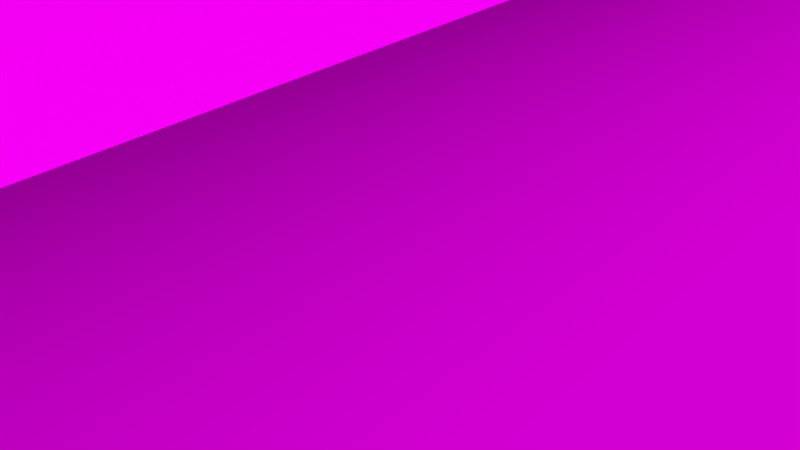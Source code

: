# Source: grimoire.blend  (saved by Blender 2.79.0; exported with 4.5.12 LTS)
import bpy
from mathutils import Matrix  # noqa: F401  (used for matrix-valued properties, if any)

bpy.ops.wm.read_factory_settings(use_empty=True)
scene = bpy.context.scene
scene.name = 'Scene'

# ---- collections
col_collection_1 = bpy.data.collections.new('Collection 1'); scene.collection.children.link(col_collection_1)

# ---- images (referenced by path relative to the original .blend; pixels are not part of the script)
import os
ASSET_DIR = os.environ.get("B2B_ASSET_DIR", "")  # directory of the original .blend (textures are referenced by path, not embedded)
HERE = os.path.dirname(os.path.abspath(__file__))  # packed textures are extracted next to this script under _unpacked/

def load_image(name, relpath, width, height, colorspace="sRGB"):
    """Load a texture the original file referenced (path relative to the .blend, or extracted next to this script)."""
    p = next((c for c in (os.path.join(HERE, relpath), os.path.join(ASSET_DIR, relpath)) if relpath and os.path.exists(c)), "")
    if p:
        img = bpy.data.images.load(p, check_existing=True)
        img.name = name
    else:  # same state as the original file: an image datablock whose file is absent (Cycles renders it pink)
        img = bpy.data.images.new(name, width, height)
        img.source = "FILE"
        img.filepath = "//" + (relpath or name)
    img.colorspace_settings.name = colorspace
    return img
img_pages_texture_right_jpg = load_image('pages_texture_right.jpg', 'pages_texture_right.jpg', 1024, 1024, 'sRGB')
img_cover_texture_jpg = load_image('cover_texture.jpg', 'cover_texture.jpg', 1024, 1024, 'sRGB')
img_pages_texture_left_jpg = load_image('pages_texture_left.jpg', 'pages_texture_left.jpg', 1024, 1024, 'sRGB')

# ---- materials (node trees are filled in below, after node groups)
mat_page_right = bpy.data.materials.new('page_right')
mat_page_right.alpha_threshold = 0.0
mat_page_right.roughness = 0.5
mat_cover = bpy.data.materials.new('Cover')
mat_cover.alpha_threshold = 0.0
mat_cover.roughness = 0.5
mat_page_left = bpy.data.materials.new('page_left')
mat_page_left.alpha_threshold = 0.0
mat_page_left.roughness = 0.5

# ---- material node trees
mat_page_right.use_nodes = True; mat_page_right.node_tree.nodes.clear()
_N = mat_page_right.node_tree.nodes; _L = mat_page_right.node_tree.links
n0 = _N.new('ShaderNodeOutputMaterial'); n0.name = 'Material Output'; n0.location = (300, 300)
n1 = _N.new('ShaderNodeBsdfDiffuse'); n1.name = 'Diffuse BSDF'; n1.location = (10, 300)
n2 = _N.new('ShaderNodeTexImage'); n2.name = 'Image Texture'; n2.location = (-205, 358)
n2.width = 140
n2.image = img_pages_texture_right_jpg
_L.new(n1.outputs[0], n0.inputs[0])
_L.new(n2.outputs[0], n1.inputs[0])
n0.is_active_output = True
mat_cover.use_nodes = True; mat_cover.node_tree.nodes.clear()
_N = mat_cover.node_tree.nodes; _L = mat_cover.node_tree.links
n0 = _N.new('ShaderNodeOutputMaterial'); n0.name = 'Material Output'; n0.location = (300, 300)
n1 = _N.new('ShaderNodeBsdfDiffuse'); n1.name = 'Diffuse BSDF'; n1.location = (10, 300)
n2 = _N.new('ShaderNodeTexImage'); n2.name = 'Image Texture'; n2.location = (-226, 338)
n2.width = 140
n2.image = img_cover_texture_jpg
_L.new(n1.outputs[0], n0.inputs[0])
_L.new(n2.outputs[0], n1.inputs[0])
n0.is_active_output = True
mat_page_left.use_nodes = True; mat_page_left.node_tree.nodes.clear()
_N = mat_page_left.node_tree.nodes; _L = mat_page_left.node_tree.links
n0 = _N.new('ShaderNodeOutputMaterial'); n0.name = 'Material Output'; n0.location = (300, 300)
n1 = _N.new('ShaderNodeBsdfDiffuse'); n1.name = 'Diffuse BSDF'; n1.location = (10, 300)
n2 = _N.new('ShaderNodeTexImage'); n2.name = 'Image Texture'; n2.location = (-205, 358)
n2.width = 140
n2.image = img_pages_texture_left_jpg
_L.new(n1.outputs[0], n0.inputs[0])
_L.new(n2.outputs[0], n1.inputs[0])
n0.is_active_output = True

# ---- world
world_world = bpy.data.worlds.new('World'); scene.world = world_world
world_world.color = (0.05088, 0.05088, 0.05088)
world_world.use_sun_shadow = False
world_world.sun_shadow_jitter_overblur = 0.0
world_world.cycles.sampling_method = 'MANUAL'

# ---- meshes
me_cube_004 = bpy.data.meshes.new('Cube.004')
me_cube_004.from_pydata([(-0.115, -0.115, -0.115), (1.555, -0.115, -0.07701), (-0.115, 0.115, -0.115), (1.555, 0.115, -0.07701), (0.115, -0.115, -0.115), (1.552, -0.115, -0.1147), (0.115, 0.115, -0.115), (1.552, 0.115, -0.1147), (-0.115, 0.07667, -0.115), (-0.115, 0.03833, -0.115), (-0.115, 2.235e-08, -0.115), (-0.115, -0.03833, -0.115), (-0.115, -0.07667, -0.115), (0.1537, -0.115, -0.07701), (0.5123, -0.115, -0.07701), (0.8598, -0.115, -0.07701), (1.092, -0.115, -0.07701), (1.323, -0.115, -0.07701), (1.555, -0.07667, -0.07701), (1.555, -0.03833, -0.07701), (1.555, 2.235e-08, -0.07701), (1.555, 0.03833, -0.07701), (1.555, 0.07667, -0.07701), (1.323, 0.115, -0.07701), (1.092, 0.115, -0.07701), (0.8598, 0.115, -0.07701), (0.5123, 0.115, -0.07701), (0.1537, 0.115, -0.07701), (0.1537, -0.07667, -0.07701), (0.1537, -0.03833, -0.07701), (0.1537, 2.235e-08, -0.07701), (0.1537, 0.03833, -0.07701), (0.1537, 0.07667, -0.07701), (0.5123, -0.07667, -0.07701), (0.5123, -0.03833, -0.07701), (0.5123, 2.235e-08, -0.07701), (0.5123, 0.03833, -0.07701), (0.5123, 0.07667, -0.07701), (0.8598, -0.07667, -0.07701), (0.8598, -0.03833, -0.07701), (0.8598, 2.235e-08, -0.07701), (0.8598, 0.03833, -0.07701), (0.8598, 0.07667, -0.07701), (1.092, -0.07667, -0.07701), (1.092, -0.03833, -0.07701), (1.092, 2.235e-08, -0.07701), (1.092, 0.03833, -0.07701), (1.092, 0.07667, -0.07701), (1.323, -0.07667, -0.07701), (1.323, -0.03833, -0.07701), (1.323, 2.235e-08, -0.07701), (1.323, 0.03833, -0.07701), (1.323, 0.07667, -0.07701), (1.32, 0.115, -0.1141), (1.088, 0.115, -0.1136), (0.8566, 0.115, -0.1131), (0.5091, 0.115, -0.1125), (0.1505, 0.115, -0.112), (0.115, -0.07667, -0.115), (0.115, -0.03833, -0.115), (0.115, 2.235e-08, -0.115), (0.115, 0.03833, -0.115), (0.115, 0.07667, -0.115), (1.552, 0.07667, -0.1147), (1.552, 0.03833, -0.1147), (1.552, 2.235e-08, -0.1147), (1.552, -0.03833, -0.1147), (1.552, -0.07667, -0.1147), (1.32, -0.115, -0.1141), (1.088, -0.115, -0.1136), (0.8566, -0.115, -0.1131), (0.5091, -0.115, -0.1125), (0.1505, -0.115, -0.112), (1.32, -0.07667, -0.1141), (1.32, -0.03833, -0.1141), (1.32, 2.235e-08, -0.1141), (1.32, 0.03833, -0.1141), (1.32, 0.07667, -0.1141), (1.088, -0.07667, -0.1136), (1.088, -0.03833, -0.1136), (1.088, 2.235e-08, -0.1136), (1.088, 0.03833, -0.1136), (1.088, 0.07667, -0.1136), (0.8566, -0.07667, -0.1131), (0.8566, -0.03833, -0.1131), (0.8566, 2.235e-08, -0.1131), (0.8566, 0.03833, -0.1131), (0.8566, 0.07667, -0.1131), (0.5091, -0.07667, -0.1125), (0.5091, -0.03833, -0.1125), (0.5091, 2.235e-08, -0.1125), (0.5091, 0.03833, -0.1125), (0.5091, 0.07667, -0.1125), (0.1505, -0.07667, -0.112), (0.1505, -0.03833, -0.112), (0.1505, 2.235e-08, -0.112), (0.1505, 0.03833, -0.112), (0.1505, 0.07667, -0.112), (0.05366, 0.115, -0.07701), (0.1373, 0.115, -0.1131), (0.1373, -0.115, -0.1131), (0.05366, -0.115, -0.07701), (0.05366, -0.07667, -0.07701), (0.05366, -0.03833, -0.07701), (0.05366, 2.235e-08, -0.07701), (0.05366, 0.03833, -0.07701), (0.05366, 0.07667, -0.07701), (0.1373, -0.07667, -0.1131), (0.1373, -0.03833, -0.1131), (0.1373, 2.235e-08, -0.1131), (0.1373, 0.03833, -0.1131), (0.1373, 0.07667, -0.1131)], [], [(52, 22, 3, 23), (7, 53, 23, 3), (101, 100, 72, 13), (2, 6, 62, 61, 60, 59, 58, 4, 0, 12, 11, 10, 9, 8), (1, 5, 67, 18), (111, 62, 6, 99), (106, 32, 27, 98), (32, 37, 26, 27), (37, 42, 25, 26), (42, 47, 24, 25), (47, 52, 23, 24), (101, 13, 28, 102), (102, 28, 29, 103), (103, 29, 30, 104), (104, 30, 31, 105), (105, 31, 32, 106), (13, 14, 33, 28), (28, 33, 34, 29), (29, 34, 35, 30), (30, 35, 36, 31), (31, 36, 37, 32), (14, 15, 38, 33), (33, 38, 39, 34), (34, 39, 40, 35), (35, 40, 41, 36), (36, 41, 42, 37), (15, 16, 43, 38), (38, 43, 44, 39), (39, 44, 45, 40), (40, 45, 46, 41), (41, 46, 47, 42), (16, 17, 48, 43), (43, 48, 49, 44), (44, 49, 50, 45), (45, 50, 51, 46), (46, 51, 52, 47), (17, 1, 18, 48), (48, 18, 19, 49), (49, 19, 20, 50), (50, 20, 21, 51), (51, 21, 22, 52), (63, 77, 53, 7), (77, 82, 54, 53), (82, 87, 55, 54), (87, 92, 56, 55), (92, 97, 57, 56), (5, 68, 73, 67), (67, 73, 74, 66), (66, 74, 75, 65), (65, 75, 76, 64), (64, 76, 77, 63), (68, 69, 78, 73), (73, 78, 79, 74), (74, 79, 80, 75), (75, 80, 81, 76), (76, 81, 82, 77), (69, 70, 83, 78), (78, 83, 84, 79), (79, 84, 85, 80), (80, 85, 86, 81), (81, 86, 87, 82), (70, 71, 88, 83), (83, 88, 89, 84), (84, 89, 90, 85), (85, 90, 91, 86), (86, 91, 92, 87), (71, 72, 93, 88), (88, 93, 94, 89), (89, 94, 95, 90), (90, 95, 96, 91), (91, 96, 97, 92), (100, 4, 58, 107), (107, 58, 59, 108), (108, 59, 60, 109), (109, 60, 61, 110), (110, 61, 62, 111), (18, 67, 66, 19), (19, 66, 65, 20), (20, 65, 64, 21), (21, 64, 63, 22), (22, 63, 7, 3), (13, 72, 71, 14), (14, 71, 70, 15), (15, 70, 69, 16), (16, 69, 68, 17), (17, 68, 5, 1), (24, 23, 53, 54), (25, 24, 54, 55), (26, 25, 55, 56), (27, 26, 56, 57), (98, 27, 57, 99), (2, 98, 99, 6), (96, 110, 111, 97), (95, 109, 110, 96), (94, 108, 109, 95), (93, 107, 108, 94), (72, 100, 107, 93), (9, 105, 106, 8), (10, 104, 105, 9), (11, 103, 104, 10), (12, 102, 103, 11), (0, 101, 102, 12), (8, 106, 98, 2), (97, 111, 99, 57), (0, 4, 100, 101)])
me_cube_004.polygons.foreach_set('use_smooth', [True] * 105)
_uv = me_cube_004.uv_layers.new(name='UVMap')
_uv.uv.foreach_set('vector', [0.3606, 0.8078, 0.3847, 0.8078, 0.3847, 0.9668, 0.3606, 0.9668, 0.8653, 0.9288, 0.811, 0.9279, 0.8118, 0.8629, 0.866, 0.8629, 0.517, 0.9387, 0.5364, 0.8593, 0.5395, 0.8618, 0.5402, 0.9386, 0.9389, 0.7544, 0.9807, 0.7544, 0.9807, 0.7775, 0.9807, 0.8006, 0.9807, 0.8237, 0.9807, 0.8468, 0.9807, 0.8699, 0.9807, 0.893, 0.9389, 0.893, 0.9389, 0.8699, 0.9389, 0.8468, 0.9389, 0.8237, 0.9389, 0.8006, 0.9389, 0.7775, 0.4887, 0.9348, 0.4887, 0.8484, 0.5527, 0.8484, 0.5527, 0.9348, 0.9847, 0.7775, 0.9807, 0.7775, 0.9807, 0.7544, 0.9847, 0.7544, 0.2285, 0.8078, 0.2389, 0.8078, 0.2389, 0.9668, 0.2285, 0.9668, 0.2389, 0.8078, 0.2762, 0.8078, 0.2762, 0.9668, 0.2389, 0.9668, 0.2762, 0.8078, 0.3124, 0.8078, 0.3124, 0.9668, 0.2762, 0.9668, 0.3124, 0.8078, 0.3365, 0.8078, 0.3365, 0.9668, 0.3124, 0.9668, 0.3365, 0.8078, 0.3606, 0.8078, 0.3606, 0.9668, 0.3365, 0.9668, 0.2285, 0.01279, 0.2389, 0.01279, 0.2389, 0.1718, 0.2285, 0.1718, 0.2285, 0.1718, 0.2389, 0.1718, 0.2389, 0.3308, 0.2285, 0.3308, 0.2285, 0.3308, 0.2389, 0.3308, 0.2389, 0.4898, 0.2285, 0.4898, 0.2285, 0.4898, 0.2389, 0.4898, 0.2389, 0.6488, 0.2285, 0.6488, 0.2285, 0.6488, 0.2389, 0.6488, 0.2389, 0.8078, 0.2285, 0.8078, 0.2389, 0.01279, 0.2762, 0.01279, 0.2762, 0.1718, 0.2389, 0.1718, 0.2389, 0.1718, 0.2762, 0.1718, 0.2762, 0.3308, 0.2389, 0.3308, 0.2389, 0.3308, 0.2762, 0.3308, 0.2762, 0.4898, 0.2389, 0.4898, 0.2389, 0.4898, 0.2762, 0.4898, 0.2762, 0.6488, 0.2389, 0.6488, 0.2389, 0.6488, 0.2762, 0.6488, 0.2762, 0.8078, 0.2389, 0.8078, 0.2762, 0.01279, 0.3124, 0.0128, 0.3124, 0.1718, 0.2762, 0.1718, 0.2762, 0.1718, 0.3124, 0.1718, 0.3124, 0.3308, 0.2762, 0.3308, 0.2762, 0.3308, 0.3124, 0.3308, 0.3124, 0.4898, 0.2762, 0.4898, 0.2762, 0.4898, 0.3124, 0.4898, 0.3124, 0.6488, 0.2762, 0.6488, 0.2762, 0.6488, 0.3124, 0.6488, 0.3124, 0.8078, 0.2762, 0.8078, 0.3124, 0.0128, 0.3365, 0.0128, 0.3365, 0.1718, 0.3124, 0.1718, 0.3124, 0.1718, 0.3365, 0.1718, 0.3365, 0.3308, 0.3124, 0.3308, 0.3124, 0.3308, 0.3365, 0.3308, 0.3365, 0.4898, 0.3124, 0.4898, 0.3124, 0.4898, 0.3365, 0.4898, 0.3365, 0.6488, 0.3124, 0.6488, 0.3124, 0.6488, 0.3365, 0.6488, 0.3365, 0.8078, 0.3124, 0.8078, 0.3365, 0.0128, 0.3606, 0.0128, 0.3606, 0.1718, 0.3365, 0.1718, 0.3365, 0.1718, 0.3606, 0.1718, 0.3606, 0.3308, 0.3365, 0.3308, 0.3365, 0.3308, 0.3606, 0.3308, 0.3606, 0.4898, 0.3365, 0.4898, 0.3365, 0.4898, 0.3606, 0.4898, 0.3606, 0.6488, 0.3365, 0.6488, 0.3365, 0.6488, 0.3606, 0.6488, 0.3606, 0.8078, 0.3365, 0.8078, 0.3606, 0.0128, 0.3847, 0.0128, 0.3847, 0.1718, 0.3606, 0.1718, 0.3606, 0.1718, 0.3847, 0.1718, 0.3847, 0.3308, 0.3606, 0.3308, 0.3606, 0.3308, 0.3847, 0.3308, 0.3847, 0.4898, 0.3606, 0.4898, 0.3606, 0.4898, 0.3847, 0.4898, 0.3847, 0.6488, 0.3606, 0.6488, 0.3606, 0.6488, 0.3847, 0.6488, 0.3847, 0.8078, 0.3606, 0.8078, 0.3854, 0.1881, 0.3569, 0.1881, 0.3569, 0.03638, 0.3854, 0.03637, 0.3569, 0.1881, 0.3285, 0.1881, 0.3285, 0.03637, 0.3569, 0.03638, 0.3285, 0.1881, 0.3, 0.1881, 0.3, 0.03637, 0.3285, 0.03637, 0.3, 0.1881, 0.2573, 0.1881, 0.2573, 0.03637, 0.3, 0.03637, 0.2573, 0.1881, 0.2133, 0.1881, 0.2133, 0.03637, 0.2573, 0.03637, 0.3854, 0.9466, 0.3569, 0.9466, 0.3569, 0.7949, 0.3854, 0.7949, 0.3854, 0.7949, 0.3569, 0.7949, 0.3569, 0.6432, 0.3854, 0.6432, 0.3854, 0.6432, 0.3569, 0.6432, 0.3569, 0.4915, 0.3854, 0.4915, 0.3854, 0.4915, 0.3569, 0.4915, 0.3569, 0.3398, 0.3854, 0.3398, 0.3854, 0.3398, 0.3569, 0.3398, 0.3569, 0.1881, 0.3854, 0.1881, 0.3569, 0.9466, 0.3285, 0.9466, 0.3285, 0.7949, 0.3569, 0.7949, 0.3569, 0.7949, 0.3285, 0.7949, 0.3285, 0.6432, 0.3569, 0.6432, 0.3569, 0.6432, 0.3285, 0.6432, 0.3285, 0.4915, 0.3569, 0.4915, 0.3569, 0.4915, 0.3285, 0.4915, 0.3285, 0.3398, 0.3569, 0.3398, 0.3569, 0.3398, 0.3285, 0.3398, 0.3285, 0.1881, 0.3569, 0.1881, 0.3285, 0.9466, 0.3, 0.9466, 0.3, 0.7949, 0.3285, 0.7949, 0.3285, 0.7949, 0.3, 0.7949, 0.3, 0.6432, 0.3285, 0.6432, 0.3285, 0.6432, 0.3, 0.6432, 0.3, 0.4915, 0.3285, 0.4915, 0.3285, 0.4915, 0.3, 0.4915, 0.3, 0.3398, 0.3285, 0.3398, 0.3285, 0.3398, 0.3, 0.3398, 0.3, 0.1881, 0.3285, 0.1881, 0.3, 0.9466, 0.2573, 0.9466, 0.2573, 0.7949, 0.3, 0.7949, 0.3, 0.7949, 0.2573, 0.7949, 0.2573, 0.6432, 0.3, 0.6432, 0.3, 0.6432, 0.2573, 0.6432, 0.2573, 0.4915, 0.3, 0.4915, 0.3, 0.4915, 0.2573, 0.4915, 0.2573, 0.3398, 0.3, 0.3398, 0.3, 0.3398, 0.2573, 0.3398, 0.2573, 0.1881, 0.3, 0.1881, 0.2573, 0.9466, 0.2133, 0.9466, 0.2133, 0.7949, 0.2573, 0.7949, 0.2573, 0.7949, 0.2133, 0.7949, 0.2133, 0.6432, 0.2573, 0.6432, 0.2573, 0.6432, 0.2133, 0.6432, 0.2133, 0.4915, 0.2573, 0.4915, 0.2573, 0.4915, 0.2133, 0.4915, 0.2133, 0.3398, 0.2573, 0.3398, 0.2573, 0.3398, 0.2133, 0.3398, 0.2133, 0.1881, 0.2573, 0.1881, 0.9847, 0.893, 0.9807, 0.893, 0.9807, 0.8699, 0.9847, 0.8699, 0.9847, 0.8699, 0.9807, 0.8699, 0.9807, 0.8468, 0.9847, 0.8468, 0.9847, 0.8468, 0.9807, 0.8468, 0.9807, 0.8237, 0.9847, 0.8237, 0.9847, 0.8237, 0.9807, 0.8237, 0.9807, 0.8006, 0.9847, 0.8006, 0.9847, 0.8006, 0.9807, 0.8006, 0.9807, 0.7775, 0.9847, 0.7775, 0.5527, 0.9348, 0.5527, 0.8484, 0.6168, 0.8484, 0.6168, 0.9348, 0.6168, 0.9348, 0.6168, 0.8484, 0.6809, 0.8484, 0.6809, 0.9348, 0.6809, 0.9348, 0.6809, 0.8484, 0.7449, 0.8484, 0.7449, 0.9348, 0.7449, 0.9348, 0.7449, 0.8484, 0.809, 0.8484, 0.809, 0.9348, 0.809, 0.9348, 0.809, 0.8484, 0.873, 0.8484, 0.873, 0.9348, 0.5402, 0.9386, 0.5395, 0.8618, 0.6228, 0.8604, 0.6235, 0.9384, 0.6235, 0.9384, 0.6228, 0.8604, 0.7035, 0.8591, 0.7042, 0.9383, 0.7042, 0.9383, 0.7035, 0.8591, 0.7573, 0.8578, 0.758, 0.9381, 0.758, 0.9381, 0.7573, 0.8578, 0.8111, 0.8565, 0.8118, 0.938, 0.8118, 0.938, 0.8111, 0.8565, 0.8649, 0.8552, 0.8656, 0.9379, 0.7575, 0.8629, 0.8118, 0.8629, 0.811, 0.9279, 0.7567, 0.9269, 0.7032, 0.8629, 0.7575, 0.8629, 0.7567, 0.9269, 0.7024, 0.926, 0.6217, 0.8629, 0.7032, 0.8629, 0.7024, 0.926, 0.621, 0.9251, 0.5377, 0.8629, 0.6217, 0.8629, 0.621, 0.9251, 0.537, 0.9242, 0.5143, 0.8629, 0.5377, 0.8629, 0.537, 0.9242, 0.5339, 0.9261, 0.4747, 0.9294, 0.5143, 0.8629, 0.5339, 0.9261, 0.5286, 0.9294, 0.9871, 0.8006, 0.9847, 0.8006, 0.9847, 0.7775, 0.9871, 0.7775, 0.9871, 0.8237, 0.9847, 0.8237, 0.9847, 0.8006, 0.9871, 0.8006, 0.9871, 0.8468, 0.9847, 0.8468, 0.9847, 0.8237, 0.9871, 0.8237, 0.9871, 0.8699, 0.9847, 0.8699, 0.9847, 0.8468, 0.9871, 0.8468, 0.9871, 0.893, 0.9847, 0.893, 0.9847, 0.8699, 0.9871, 0.8699, 0.2105, 0.6488, 0.2285, 0.6488, 0.2285, 0.8078, 0.2105, 0.8078, 0.2105, 0.4898, 0.2285, 0.4898, 0.2285, 0.6488, 0.2105, 0.6488, 0.2105, 0.3308, 0.2285, 0.3308, 0.2285, 0.4898, 0.2105, 0.4898, 0.2105, 0.1718, 0.2285, 0.1718, 0.2285, 0.3308, 0.2105, 0.3308, 0.2105, 0.01279, 0.2285, 0.01279, 0.2285, 0.1718, 0.2105, 0.1718, 0.2105, 0.8078, 0.2285, 0.8078, 0.2285, 0.9668, 0.2105, 0.9668, 0.9871, 0.7775, 0.9847, 0.7775, 0.9847, 0.7544, 0.9871, 0.7544, 0.4779, 0.8553, 0.5313, 0.8552, 0.5364, 0.8593, 0.517, 0.9387])
me_cube_004.materials.append(mat_page_right)
me_cube_004.use_remesh_preserve_volume = False
me_cube_004.use_remesh_preserve_attributes = False
me_cube_004.use_mirror_vertex_groups = False
me_cube_004.update()
me_cube = bpy.data.meshes.new('Cube')
me_cube.from_pydata([(1.7, -1.105, 0.0), (1.7, -1.105, 0.04), (1.7, 1.105, 0.0), (1.7, 1.105, 0.04), (0.2348, 1.105, 0.0), (0.225, 1.105, 0.04), (0.2348, -1.105, 0.0), (0.225, -1.105, 0.04), (0.26, 1.105, 0.06), (0.26, -1.105, 0.02), (0.26, 1.105, 0.02), (0.26, -1.105, 0.06), (1.693, 1.105, 0.0401), (1.693, -1.105, 9.736e-05), (1.693, 1.105, 9.736e-05), (1.693, -1.105, 0.0401), (0.284, 1.105, 0.01967), (0.284, -1.105, 0.05967), (0.284, 1.105, 0.05967), (0.284, -1.105, 0.01967), (1.7, -1.086, 0.0), (1.7, -1.086, 0.04), (0.225, -1.086, 0.03998), (0.2348, -1.086, 0.0), (0.26, -1.086, 0.06002), (0.26, -1.086, 0.02), (1.693, -1.086, 0.0401), (1.693, -1.086, 9.736e-05), (0.284, -1.086, 0.01967), (0.284, -1.086, 0.05967), (1.7, 1.086, 0.0), (1.7, 1.086, 0.04), (0.225, 1.086, 0.04), (0.2348, 1.086, 0.0), (0.26, 1.086, 0.06), (0.26, 1.086, 0.02), (1.693, 1.086, 0.0401), (1.693, 1.086, 9.736e-05), (0.284, 1.086, 0.01967), (0.284, 1.086, 0.05967), (0.0, -1.105, 0.0), (0.0, -1.105, 0.04), (0.0, 1.105, 0.0), (0.0, 1.105, 0.04), (-1.7, -1.105, 0.0), (-1.7, -1.105, 0.04), (-1.7, 1.105, 0.0), (-1.7, 1.105, 0.04), (-0.2348, 1.105, 0.0), (-0.225, 1.105, 0.04), (-0.2348, -1.105, 0.0), (-0.225, -1.105, 0.04), (-0.26, 1.105, 0.06), (-0.26, -1.105, 0.02), (-0.26, 1.105, 0.02), (-0.26, -1.105, 0.06), (-1.693, 1.105, 0.0401), (-1.693, -1.105, 9.736e-05), (-1.693, 1.105, 9.736e-05), (-1.693, -1.105, 0.0401), (-0.284, 1.105, 0.01967), (-0.284, -1.105, 0.05967), (-0.284, 1.105, 0.05967), (-0.284, -1.105, 0.01967), (0.0, -1.086, 0.0), (0.0, -1.086, 0.04), (-1.7, -1.086, 0.0), (-1.7, -1.086, 0.04), (-0.225, -1.086, 0.04), (-0.2348, -1.086, 0.0), (-0.26, -1.086, 0.06), (-0.26, -1.086, 0.02), (-1.693, -1.086, 0.0401), (-1.693, -1.086, 9.736e-05), (-0.284, -1.086, 0.01967), (-0.284, -1.086, 0.05967), (0.0, 1.086, 0.04), (-1.7, 1.086, 0.0), (0.0, 1.086, 0.0), (-1.7, 1.086, 0.04), (-0.225, 1.086, 0.04), (-0.2348, 1.086, 0.0), (-0.26, 1.086, 0.06), (-0.26, 1.086, 0.02), (-1.693, 1.086, 0.0401), (-1.693, 1.086, 9.736e-05), (-0.284, 1.086, 0.01967), (-0.284, 1.086, 0.05967)], [], [(14, 12, 3, 2), (20, 21, 1, 0), (6, 7, 41, 40), (27, 20, 0, 13), (22, 65, 41, 7), (64, 23, 6, 40), (42, 43, 5, 4), (19, 17, 11, 9), (29, 24, 11, 17), (6, 23, 25, 9), (34, 8, 5, 32), (10, 35, 33, 4), (4, 5, 8, 10), (21, 26, 15, 1), (0, 1, 15, 13), (28, 27, 13, 19), (16, 18, 12, 14), (10, 8, 18, 16), (25, 28, 19, 9), (26, 29, 17, 15), (13, 15, 17, 19), (36, 39, 29, 26), (35, 38, 28, 25), (38, 37, 27, 28), (31, 36, 26, 21), (6, 9, 11, 7), (7, 11, 24, 22), (39, 34, 24, 29), (78, 33, 23, 64), (32, 76, 65, 22), (37, 30, 20, 27), (30, 31, 21, 20), (2, 3, 31, 30), (14, 2, 30, 37), (5, 43, 76, 32), (42, 4, 33, 78), (18, 8, 34, 39), (34, 32, 22, 24), (23, 33, 35, 25), (3, 12, 36, 31), (16, 14, 37, 38), (10, 16, 38, 35), (12, 18, 39, 36), (58, 46, 47, 56), (66, 44, 45, 67), (50, 40, 41, 51), (73, 57, 44, 66), (68, 51, 41, 65), (64, 40, 50, 69), (42, 48, 49, 43), (63, 53, 55, 61), (75, 61, 55, 70), (50, 53, 71, 69), (83, 54, 48, 81), (52, 82, 80, 49), (48, 54, 52, 49), (67, 45, 59, 72), (44, 57, 59, 45), (74, 63, 57, 73), (60, 58, 56, 62), (54, 60, 62, 52), (71, 53, 63, 74), (72, 59, 61, 75), (57, 63, 61, 59), (84, 72, 75, 87), (83, 71, 74, 86), (86, 74, 73, 85), (79, 67, 72, 84), (50, 51, 55, 53), (51, 68, 70, 55), (87, 75, 70, 82), (78, 64, 69, 81), (80, 68, 65, 76), (85, 73, 66, 77), (77, 66, 67, 79), (46, 77, 79, 47), (58, 85, 77, 46), (49, 80, 76, 43), (42, 78, 81, 48), (62, 87, 82, 52), (83, 81, 69, 71), (68, 80, 82, 70), (47, 79, 84, 56), (60, 86, 85, 58), (54, 83, 86, 60), (56, 84, 87, 62)])
me_cube.polygons.foreach_set('use_smooth', [True] * 86)
_uv = me_cube.uv_layers.new(name='UVMap')
_uv.uv.foreach_set('vector', [0.585, 0.7363, 0.5764, 0.7477, 0.5747, 0.7456, 0.5829, 0.7354, 0.5743, 0.1075, 0.6757, 0.5001, 0.5676, 0.08891, 0.575, 0.1, 0.5633, 0.8233, 0.5609, 0.8379, 0.5037, 0.8383, 0.5036, 0.8238, 0.5772, 0.1076, 0.5743, 0.1075, 0.575, 0.1, 0.5772, 0.09924, 0.7242, 0.8808, 0.7242, 0.9268, 0.7225, 0.9268, 0.7226, 0.8811, 0.5036, 0.8168, 0.5633, 0.8163, 0.5633, 0.8233, 0.5036, 0.8238, 0.5007, 0.02064, 0.5006, 0.006105, 0.5578, 0.005673, 0.5604, 0.02019, 0.971, 0.02126, 0.9685, 0.005591, 0.9758, 0.002663, 0.9805, 0.01992, 0.93, 0.8264, 0.9369, 0.8271, 0.9367, 0.8362, 0.9298, 0.8364, 0.9924, 0.02187, 0.9919, 0.02993, 0.9808, 0.02944, 0.9805, 0.01992, 0.9403, 0.02337, 0.9399, 0.01403, 0.9496, 0.01453, 0.9494, 0.02297, 0.978, 0.8284, 0.9784, 0.8192, 0.9896, 0.8191, 0.9898, 0.8275, 0.9898, 0.8275, 0.9859, 0.8438, 0.973, 0.8453, 0.978, 0.8284, 0.6, 0.7714, 0.6031, 0.7715, 0.6028, 0.7841, 0.6002, 0.7843, 0.575, 0.1, 0.5676, 0.08891, 0.5694, 0.08697, 0.5772, 0.09924, 0.9715, 0.03003, 0.5772, 0.1076, 0.5772, 0.09924, 0.971, 0.02126, 0.9687, 0.8272, 0.966, 0.8423, 0.5764, 0.7477, 0.585, 0.7363, 0.978, 0.8284, 0.973, 0.8453, 0.966, 0.8423, 0.9687, 0.8272, 0.9808, 0.02944, 0.9715, 0.03003, 0.971, 0.02126, 0.9805, 0.01992, 0.6031, 0.7715, 0.93, 0.8264, 0.9298, 0.8364, 0.6028, 0.7841, 0.5772, 0.09924, 0.5694, 0.08697, 0.9685, 0.005591, 0.971, 0.02126, 0.5954, 0.1525, 0.9333, 0.0245, 0.93, 0.8264, 0.6031, 0.7715, 0.9784, 0.8192, 0.9693, 0.8185, 0.9715, 0.03003, 0.9808, 0.02944, 0.9693, 0.8185, 0.5851, 0.727, 0.5772, 0.1076, 0.9715, 0.03003, 0.5921, 0.153, 0.5954, 0.1525, 0.6031, 0.7715, 0.6, 0.7714, 0.9924, 0.02187, 0.9805, 0.01992, 0.9758, 0.002663, 0.9891, 0.004736, 0.9461, 0.8357, 0.9367, 0.8362, 0.9369, 0.8271, 0.946, 0.8274, 0.9333, 0.0245, 0.9403, 0.02337, 0.9369, 0.8271, 0.93, 0.8264, 0.5007, 0.02762, 0.5604, 0.02717, 0.5633, 0.8163, 0.5036, 0.8168, 0.9192, 0.8808, 0.9192, 0.9268, 0.7242, 0.9268, 0.7242, 0.8808, 0.5851, 0.727, 0.5814, 0.7274, 0.5743, 0.1075, 0.5772, 0.1076, 0.5814, 0.7274, 0.5705, 0.7371, 0.6757, 0.5001, 0.5743, 0.1075, 0.5829, 0.7354, 0.5747, 0.7456, 0.5705, 0.7371, 0.5814, 0.7274, 0.585, 0.7363, 0.5829, 0.7354, 0.5814, 0.7274, 0.5851, 0.727, 0.921, 0.8808, 0.921, 0.9268, 0.9192, 0.9268, 0.9192, 0.8808, 0.5007, 0.02064, 0.5604, 0.02019, 0.5604, 0.02717, 0.5007, 0.02762, 0.9327, 0.01423, 0.9399, 0.01403, 0.9403, 0.02337, 0.9333, 0.0245, 0.9403, 0.02337, 0.9494, 0.02297, 0.946, 0.8274, 0.9369, 0.8271, 0.9919, 0.02993, 0.9896, 0.8191, 0.9784, 0.8192, 0.9808, 0.02944, 0.592, 0.1392, 0.5947, 0.1392, 0.5954, 0.1525, 0.5921, 0.153, 0.9687, 0.8272, 0.585, 0.7363, 0.5851, 0.727, 0.9693, 0.8185, 0.978, 0.8284, 0.9687, 0.8272, 0.9693, 0.8185, 0.9784, 0.8192, 0.5947, 0.1392, 0.9327, 0.01423, 0.9333, 0.0245, 0.5954, 0.1525, 0.4221, 0.7449, 0.4242, 0.7439, 0.4325, 0.7539, 0.4309, 0.7561, 0.4246, 0.118, 0.4237, 0.1106, 0.431, 0.09937, 0.4362, 0.1078, 0.4439, 0.8242, 0.5036, 0.8238, 0.5037, 0.8383, 0.4465, 0.8388, 0.4216, 0.1182, 0.4215, 0.1099, 0.4237, 0.1106, 0.4246, 0.118, 0.7242, 0.9728, 0.7225, 0.9728, 0.7225, 0.9268, 0.7242, 0.9268, 0.5036, 0.8168, 0.5036, 0.8238, 0.4439, 0.8242, 0.4439, 0.8172, 0.5007, 0.02064, 0.441, 0.02109, 0.4434, 0.006536, 0.5006, 0.006105, 0.02723, 0.04025, 0.01779, 0.03909, 0.02228, 0.02182, 0.02959, 0.02459, 0.06785, 0.8335, 0.06838, 0.8435, 0.06101, 0.844, 0.06056, 0.8349, 0.005894, 0.04125, 0.01779, 0.03909, 0.0176, 0.04858, 0.006486, 0.04926, 0.02792, 0.8342, 0.02861, 0.8435, 0.01672, 0.8421, 0.01694, 0.8342, 0.03524, 0.02545, 0.03519, 0.03463, 0.02542, 0.03482, 0.02509, 0.02635, 0.01672, 0.8421, 0.02861, 0.8435, 0.0336, 0.8603, 0.02052, 0.8588, 0.4156, 0.745, 0.4159, 0.7578, 0.4131, 0.7579, 0.4123, 0.7454, 0.4237, 0.1106, 0.4215, 0.1099, 0.4292, 0.09747, 0.431, 0.09937, 0.02685, 0.049, 0.02723, 0.04025, 0.4215, 0.1099, 0.4216, 0.1182, 0.03783, 0.842, 0.4221, 0.7449, 0.4309, 0.7561, 0.04068, 0.8572, 0.02861, 0.8435, 0.03783, 0.842, 0.04068, 0.8572, 0.0336, 0.8603, 0.0176, 0.04858, 0.01779, 0.03909, 0.02723, 0.04025, 0.02685, 0.049, 0.4123, 0.7454, 0.4131, 0.7579, 0.06838, 0.8435, 0.06785, 0.8335, 0.4215, 0.1099, 0.02723, 0.04025, 0.02959, 0.02459, 0.4292, 0.09747, 0.4016, 0.1259, 0.4123, 0.7454, 0.06785, 0.8335, 0.04256, 0.035, 0.02792, 0.8342, 0.0176, 0.04858, 0.02685, 0.049, 0.03716, 0.8332, 0.03716, 0.8332, 0.02685, 0.049, 0.4216, 0.1182, 0.4219, 0.7356, 0.4051, 0.1261, 0.4156, 0.745, 0.4123, 0.7454, 0.4016, 0.1259, 0.005894, 0.04125, 0.009048, 0.02414, 0.02228, 0.02182, 0.01779, 0.03909, 0.05099, 0.8441, 0.05095, 0.8358, 0.06056, 0.8349, 0.06101, 0.844, 0.04256, 0.035, 0.06785, 0.8335, 0.06056, 0.8349, 0.03519, 0.03463, 0.5007, 0.02762, 0.5036, 0.8168, 0.4439, 0.8172, 0.441, 0.02807, 0.9192, 0.9728, 0.7242, 0.9728, 0.7242, 0.9268, 0.9192, 0.9268, 0.4219, 0.7356, 0.4216, 0.1182, 0.4246, 0.118, 0.4256, 0.7359, 0.4256, 0.7359, 0.4246, 0.118, 0.4362, 0.1078, 0.4366, 0.7454, 0.4242, 0.7439, 0.4256, 0.7359, 0.4366, 0.7454, 0.4325, 0.7539, 0.4221, 0.7449, 0.4219, 0.7356, 0.4256, 0.7359, 0.4242, 0.7439, 0.921, 0.9728, 0.9192, 0.9728, 0.9192, 0.9268, 0.921, 0.9268, 0.5007, 0.02064, 0.5007, 0.02762, 0.441, 0.02807, 0.441, 0.02109, 0.04274, 0.0248, 0.04256, 0.035, 0.03519, 0.03463, 0.03524, 0.02545, 0.02792, 0.8342, 0.01694, 0.8342, 0.006486, 0.04926, 0.0176, 0.04858, 0.05095, 0.8358, 0.02542, 0.03482, 0.03519, 0.03463, 0.06056, 0.8349, 0.4048, 0.1124, 0.4051, 0.1261, 0.4016, 0.1259, 0.4019, 0.1126, 0.03783, 0.842, 0.03716, 0.8332, 0.4219, 0.7356, 0.4221, 0.7449, 0.02861, 0.8435, 0.02792, 0.8342, 0.03716, 0.8332, 0.03783, 0.842, 0.4019, 0.1126, 0.4016, 0.1259, 0.04256, 0.035, 0.04274, 0.0248])
me_cube.materials.append(mat_cover)
me_cube.use_remesh_preserve_volume = False
me_cube.use_remesh_preserve_attributes = False
me_cube.use_mirror_vertex_groups = False
me_cube.update()
me_cube_001 = bpy.data.meshes.new('Cube.001')
me_cube_001.from_pydata([(-0.115, -0.115, -0.115), (1.555, -0.115, -0.07701), (-0.115, 0.115, -0.115), (1.555, 0.115, -0.07701), (0.115, -0.115, -0.115), (1.552, -0.115, -0.1147), (0.115, 0.115, -0.115), (1.552, 0.115, -0.1147), (-0.115, 0.07667, -0.115), (-0.115, 0.03833, -0.115), (-0.115, 2.235e-08, -0.115), (-0.115, -0.03833, -0.115), (-0.115, -0.07667, -0.115), (0.1537, -0.115, -0.07701), (0.5123, -0.115, -0.07701), (0.8598, -0.115, -0.07701), (1.092, -0.115, -0.07701), (1.323, -0.115, -0.07701), (1.555, -0.07667, -0.07701), (1.555, -0.03833, -0.07701), (1.555, 2.235e-08, -0.07701), (1.555, 0.03833, -0.07701), (1.555, 0.07667, -0.07701), (1.323, 0.115, -0.07701), (1.092, 0.115, -0.07701), (0.8598, 0.115, -0.07701), (0.5123, 0.115, -0.07701), (0.1537, 0.115, -0.07701), (0.1537, -0.07667, -0.07701), (0.1537, -0.03833, -0.07701), (0.1537, 2.235e-08, -0.07701), (0.1537, 0.03833, -0.07701), (0.1537, 0.07667, -0.07701), (0.5123, -0.07667, -0.07701), (0.5123, -0.03833, -0.07701), (0.5123, 2.235e-08, -0.07701), (0.5123, 0.03833, -0.07701), (0.5123, 0.07667, -0.07701), (0.8598, -0.07667, -0.07701), (0.8598, -0.03833, -0.07701), (0.8598, 2.235e-08, -0.07701), (0.8598, 0.03833, -0.07701), (0.8598, 0.07667, -0.07701), (1.092, -0.07667, -0.07701), (1.092, -0.03833, -0.07701), (1.092, 2.235e-08, -0.07701), (1.092, 0.03833, -0.07701), (1.092, 0.07667, -0.07701), (1.323, -0.07667, -0.07701), (1.323, -0.03833, -0.07701), (1.323, 2.235e-08, -0.07701), (1.323, 0.03833, -0.07701), (1.323, 0.07667, -0.07701), (1.32, 0.115, -0.1141), (1.088, 0.115, -0.1136), (0.8566, 0.115, -0.1131), (0.5091, 0.115, -0.1125), (0.1505, 0.115, -0.112), (0.115, -0.07667, -0.115), (0.115, -0.03833, -0.115), (0.115, 2.235e-08, -0.115), (0.115, 0.03833, -0.115), (0.115, 0.07667, -0.115), (1.552, 0.07667, -0.1147), (1.552, 0.03833, -0.1147), (1.552, 2.235e-08, -0.1147), (1.552, -0.03833, -0.1147), (1.552, -0.07667, -0.1147), (1.32, -0.115, -0.1141), (1.088, -0.115, -0.1136), (0.8566, -0.115, -0.1131), (0.5091, -0.115, -0.1125), (0.1505, -0.115, -0.112), (1.32, -0.07667, -0.1141), (1.32, -0.03833, -0.1141), (1.32, 2.235e-08, -0.1141), (1.32, 0.03833, -0.1141), (1.32, 0.07667, -0.1141), (1.088, -0.07667, -0.1136), (1.088, -0.03833, -0.1136), (1.088, 2.235e-08, -0.1136), (1.088, 0.03833, -0.1136), (1.088, 0.07667, -0.1136), (0.8566, -0.07667, -0.1131), (0.8566, -0.03833, -0.1131), (0.8566, 2.235e-08, -0.1131), (0.8566, 0.03833, -0.1131), (0.8566, 0.07667, -0.1131), (0.5091, -0.07667, -0.1125), (0.5091, -0.03833, -0.1125), (0.5091, 2.235e-08, -0.1125), (0.5091, 0.03833, -0.1125), (0.5091, 0.07667, -0.1125), (0.1505, -0.07667, -0.112), (0.1505, -0.03833, -0.112), (0.1505, 2.235e-08, -0.112), (0.1505, 0.03833, -0.112), (0.1505, 0.07667, -0.112), (0.05366, 0.115, -0.07701), (0.1373, 0.115, -0.1131), (0.1373, -0.115, -0.1131), (0.05366, -0.115, -0.07701), (0.05366, -0.07667, -0.07701), (0.05366, -0.03833, -0.07701), (0.05366, 2.235e-08, -0.07701), (0.05366, 0.03833, -0.07701), (0.05366, 0.07667, -0.07701), (0.1373, -0.07667, -0.1131), (0.1373, -0.03833, -0.1131), (0.1373, 2.235e-08, -0.1131), (0.1373, 0.03833, -0.1131), (0.1373, 0.07667, -0.1131)], [], [(52, 22, 3, 23), (7, 53, 23, 3), (101, 100, 72, 13), (2, 6, 62, 61, 60, 59, 58, 4, 0, 12, 11, 10, 9, 8), (1, 5, 67, 18), (111, 62, 6, 99), (106, 32, 27, 98), (32, 37, 26, 27), (37, 42, 25, 26), (42, 47, 24, 25), (47, 52, 23, 24), (101, 13, 28, 102), (102, 28, 29, 103), (103, 29, 30, 104), (104, 30, 31, 105), (105, 31, 32, 106), (13, 14, 33, 28), (28, 33, 34, 29), (29, 34, 35, 30), (30, 35, 36, 31), (31, 36, 37, 32), (14, 15, 38, 33), (33, 38, 39, 34), (34, 39, 40, 35), (35, 40, 41, 36), (36, 41, 42, 37), (15, 16, 43, 38), (38, 43, 44, 39), (39, 44, 45, 40), (40, 45, 46, 41), (41, 46, 47, 42), (16, 17, 48, 43), (43, 48, 49, 44), (44, 49, 50, 45), (45, 50, 51, 46), (46, 51, 52, 47), (17, 1, 18, 48), (48, 18, 19, 49), (49, 19, 20, 50), (50, 20, 21, 51), (51, 21, 22, 52), (63, 77, 53, 7), (77, 82, 54, 53), (82, 87, 55, 54), (87, 92, 56, 55), (92, 97, 57, 56), (5, 68, 73, 67), (67, 73, 74, 66), (66, 74, 75, 65), (65, 75, 76, 64), (64, 76, 77, 63), (68, 69, 78, 73), (73, 78, 79, 74), (74, 79, 80, 75), (75, 80, 81, 76), (76, 81, 82, 77), (69, 70, 83, 78), (78, 83, 84, 79), (79, 84, 85, 80), (80, 85, 86, 81), (81, 86, 87, 82), (70, 71, 88, 83), (83, 88, 89, 84), (84, 89, 90, 85), (85, 90, 91, 86), (86, 91, 92, 87), (71, 72, 93, 88), (88, 93, 94, 89), (89, 94, 95, 90), (90, 95, 96, 91), (91, 96, 97, 92), (100, 4, 58, 107), (107, 58, 59, 108), (108, 59, 60, 109), (109, 60, 61, 110), (110, 61, 62, 111), (18, 67, 66, 19), (19, 66, 65, 20), (20, 65, 64, 21), (21, 64, 63, 22), (22, 63, 7, 3), (13, 72, 71, 14), (14, 71, 70, 15), (15, 70, 69, 16), (16, 69, 68, 17), (17, 68, 5, 1), (24, 23, 53, 54), (25, 24, 54, 55), (26, 25, 55, 56), (27, 26, 56, 57), (98, 27, 57, 99), (2, 98, 99, 6), (96, 110, 111, 97), (95, 109, 110, 96), (94, 108, 109, 95), (93, 107, 108, 94), (72, 100, 107, 93), (9, 105, 106, 8), (10, 104, 105, 9), (11, 103, 104, 10), (12, 102, 103, 11), (0, 101, 102, 12), (8, 106, 98, 2), (97, 111, 99, 57), (0, 4, 100, 101)])
me_cube_001.polygons.foreach_set('use_smooth', [True] * 105)
_uv = me_cube_001.uv_layers.new(name='UVMap')
_uv.uv.foreach_set('vector', [0.04248, 0.1726, 0.01763, 0.1726, 0.01763, 0.01411, 0.04248, 0.01412, 0.4798, 0.8067, 0.5326, 0.8083, 0.5319, 0.9198, 0.479, 0.9198, 0.5289, 0.9246, 0.5473, 0.8241, 0.5502, 0.8272, 0.5509, 0.9245, 0.9488, 0.5125, 0.9488, 0.6173, 0.9435, 0.6173, 0.9382, 0.6173, 0.933, 0.6173, 0.9277, 0.6173, 0.9225, 0.6173, 0.9172, 0.6173, 0.9172, 0.5124, 0.9225, 0.5124, 0.9277, 0.5124, 0.933, 0.5125, 0.9383, 0.5125, 0.9435, 0.5125, 0.5036, 0.913, 0.5036, 0.8066, 0.5628, 0.8066, 0.5628, 0.9129, 0.1944, 0.8102, 0.1972, 0.8102, 0.1972, 0.9664, 0.1944, 0.9664, 0.1786, 0.1726, 0.1679, 0.1726, 0.1679, 0.01411, 0.1786, 0.01411, 0.1679, 0.1726, 0.1294, 0.1726, 0.1294, 0.01411, 0.1679, 0.01411, 0.1294, 0.1726, 0.09218, 0.1726, 0.09218, 0.01411, 0.1294, 0.01411, 0.09218, 0.1726, 0.06733, 0.1726, 0.06733, 0.01411, 0.09218, 0.01411, 0.06733, 0.1726, 0.04248, 0.1726, 0.04248, 0.01412, 0.06733, 0.01411, 0.1786, 0.9653, 0.1679, 0.9653, 0.1679, 0.8067, 0.1786, 0.8067, 0.1786, 0.8067, 0.1679, 0.8067, 0.1679, 0.6482, 0.1786, 0.6482, 0.1786, 0.6482, 0.1679, 0.6482, 0.1679, 0.4897, 0.1786, 0.4897, 0.1786, 0.4897, 0.1679, 0.4897, 0.1679, 0.3312, 0.1786, 0.3312, 0.1786, 0.3312, 0.1679, 0.3312, 0.1679, 0.1726, 0.1786, 0.1726, 0.1679, 0.9653, 0.1294, 0.9653, 0.1294, 0.8067, 0.1679, 0.8067, 0.1679, 0.8067, 0.1294, 0.8067, 0.1294, 0.6482, 0.1679, 0.6482, 0.1679, 0.6482, 0.1294, 0.6482, 0.1294, 0.4897, 0.1679, 0.4897, 0.1679, 0.4897, 0.1294, 0.4897, 0.1294, 0.3312, 0.1679, 0.3312, 0.1679, 0.3312, 0.1294, 0.3312, 0.1294, 0.1726, 0.1679, 0.1726, 0.1294, 0.9653, 0.09218, 0.9653, 0.09218, 0.8067, 0.1294, 0.8067, 0.1294, 0.8067, 0.09218, 0.8067, 0.09218, 0.6482, 0.1294, 0.6482, 0.1294, 0.6482, 0.09218, 0.6482, 0.09218, 0.4897, 0.1294, 0.4897, 0.1294, 0.4897, 0.09218, 0.4897, 0.09218, 0.3312, 0.1294, 0.3312, 0.1294, 0.3312, 0.09218, 0.3312, 0.09218, 0.1726, 0.1294, 0.1726, 0.09218, 0.9653, 0.06733, 0.9653, 0.06733, 0.8067, 0.09218, 0.8067, 0.09218, 0.8067, 0.06733, 0.8067, 0.06733, 0.6482, 0.09218, 0.6482, 0.09218, 0.6482, 0.06733, 0.6482, 0.06733, 0.4897, 0.09218, 0.4897, 0.09218, 0.4897, 0.06733, 0.4897, 0.06733, 0.3312, 0.09218, 0.3312, 0.09218, 0.3312, 0.06733, 0.3312, 0.06733, 0.1726, 0.09218, 0.1726, 0.06733, 0.9653, 0.04248, 0.9653, 0.04248, 0.8067, 0.06733, 0.8067, 0.06733, 0.8067, 0.04248, 0.8067, 0.04248, 0.6482, 0.06733, 0.6482, 0.06733, 0.6482, 0.04248, 0.6482, 0.04248, 0.4897, 0.06733, 0.4897, 0.06733, 0.4897, 0.04248, 0.4897, 0.04248, 0.3312, 0.06733, 0.3312, 0.06733, 0.3312, 0.04248, 0.3312, 0.04248, 0.1726, 0.06733, 0.1726, 0.04248, 0.9653, 0.01763, 0.9653, 0.01763, 0.8067, 0.04248, 0.8067, 0.04248, 0.8067, 0.01763, 0.8067, 0.01763, 0.6482, 0.04248, 0.6482, 0.04248, 0.6482, 0.01763, 0.6482, 0.01763, 0.4897, 0.04248, 0.4897, 0.04248, 0.4897, 0.01763, 0.4897, 0.01763, 0.3312, 0.04248, 0.3312, 0.04248, 0.3312, 0.01763, 0.3312, 0.01763, 0.1726, 0.04248, 0.1726, 0.02039, 0.8102, 0.04889, 0.8102, 0.0489, 0.9664, 0.02039, 0.9664, 0.04889, 0.8102, 0.0774, 0.8102, 0.0774, 0.9664, 0.0489, 0.9664, 0.0774, 0.8102, 0.1059, 0.8102, 0.1059, 0.9664, 0.0774, 0.9664, 0.1059, 0.8102, 0.1487, 0.8102, 0.1487, 0.9664, 0.1059, 0.9664, 0.1487, 0.8102, 0.1928, 0.8102, 0.1928, 0.9664, 0.1487, 0.9664, 0.02039, 0.02898, 0.04889, 0.02898, 0.04889, 0.1852, 0.02039, 0.1852, 0.02039, 0.1852, 0.04889, 0.1852, 0.04889, 0.3414, 0.02039, 0.3414, 0.02039, 0.3414, 0.04889, 0.3414, 0.04889, 0.4977, 0.02039, 0.4977, 0.02039, 0.4977, 0.04889, 0.4977, 0.04889, 0.6539, 0.02039, 0.6539, 0.02039, 0.6539, 0.04889, 0.6539, 0.04889, 0.8102, 0.02039, 0.8102, 0.04889, 0.02898, 0.0774, 0.02898, 0.0774, 0.1852, 0.04889, 0.1852, 0.04889, 0.1852, 0.0774, 0.1852, 0.0774, 0.3414, 0.04889, 0.3414, 0.04889, 0.3414, 0.0774, 0.3414, 0.0774, 0.4977, 0.04889, 0.4977, 0.04889, 0.4977, 0.0774, 0.4977, 0.0774, 0.6539, 0.04889, 0.6539, 0.04889, 0.6539, 0.0774, 0.6539, 0.0774, 0.8102, 0.04889, 0.8102, 0.0774, 0.02898, 0.1059, 0.02898, 0.1059, 0.1852, 0.0774, 0.1852, 0.0774, 0.1852, 0.1059, 0.1852, 0.1059, 0.3414, 0.0774, 0.3414, 0.0774, 0.3414, 0.1059, 0.3414, 0.1059, 0.4977, 0.0774, 0.4977, 0.0774, 0.4977, 0.1059, 0.4977, 0.1059, 0.6539, 0.0774, 0.6539, 0.0774, 0.6539, 0.1059, 0.6539, 0.1059, 0.8102, 0.0774, 0.8102, 0.1059, 0.02898, 0.1487, 0.02898, 0.1487, 0.1852, 0.1059, 0.1852, 0.1059, 0.1852, 0.1487, 0.1852, 0.1487, 0.3414, 0.1059, 0.3414, 0.1059, 0.3414, 0.1487, 0.3414, 0.1487, 0.4977, 0.1059, 0.4977, 0.1059, 0.4977, 0.1487, 0.4977, 0.1487, 0.6539, 0.1059, 0.6539, 0.1059, 0.6539, 0.1487, 0.6539, 0.1487, 0.8102, 0.1059, 0.8102, 0.1487, 0.02898, 0.1928, 0.02897, 0.1928, 0.1852, 0.1487, 0.1852, 0.1487, 0.1852, 0.1928, 0.1852, 0.1928, 0.3414, 0.1487, 0.3414, 0.1487, 0.3414, 0.1928, 0.3414, 0.1928, 0.4977, 0.1487, 0.4977, 0.1487, 0.4977, 0.1928, 0.4977, 0.1928, 0.6539, 0.1487, 0.6539, 0.1487, 0.6539, 0.1928, 0.6539, 0.1928, 0.8102, 0.1487, 0.8102, 0.1944, 0.02897, 0.1972, 0.02897, 0.1972, 0.1852, 0.1944, 0.1852, 0.1944, 0.1852, 0.1972, 0.1852, 0.1972, 0.3414, 0.1944, 0.3414, 0.1944, 0.3414, 0.1972, 0.3414, 0.1972, 0.4977, 0.1944, 0.4977, 0.1944, 0.4977, 0.1972, 0.4977, 0.1972, 0.6539, 0.1944, 0.6539, 0.1944, 0.6539, 0.1972, 0.6539, 0.1972, 0.8102, 0.1944, 0.8102, 0.5628, 0.9129, 0.5628, 0.8066, 0.6221, 0.8066, 0.6221, 0.9129, 0.6221, 0.9129, 0.6221, 0.8066, 0.6814, 0.8066, 0.6814, 0.9129, 0.6814, 0.9129, 0.6814, 0.8066, 0.7407, 0.8066, 0.7407, 0.9129, 0.7407, 0.9129, 0.7407, 0.8066, 0.8, 0.8066, 0.8, 0.9129, 0.8, 0.9129, 0.8, 0.8066, 0.8593, 0.8066, 0.8593, 0.9129, 0.5509, 0.9245, 0.5502, 0.8272, 0.629, 0.8255, 0.6297, 0.9243, 0.6297, 0.9243, 0.629, 0.8255, 0.7054, 0.8238, 0.7061, 0.9241, 0.7061, 0.9241, 0.7054, 0.8238, 0.7564, 0.8222, 0.7571, 0.9239, 0.7571, 0.9239, 0.7564, 0.8222, 0.8073, 0.8205, 0.808, 0.9238, 0.808, 0.9238, 0.8073, 0.8205, 0.8582, 0.8189, 0.8589, 0.9236, 0.5848, 0.9198, 0.5319, 0.9198, 0.5326, 0.8083, 0.5855, 0.8099, 0.6376, 0.9198, 0.5848, 0.9198, 0.5855, 0.8099, 0.6383, 0.8115, 0.7169, 0.9198, 0.6376, 0.9198, 0.6383, 0.8115, 0.7176, 0.8131, 0.7987, 0.9198, 0.7169, 0.9198, 0.7176, 0.8131, 0.7994, 0.8147, 0.8215, 0.9198, 0.7987, 0.9198, 0.7994, 0.8147, 0.8024, 0.8113, 0.86, 0.8057, 0.8215, 0.9198, 0.8024, 0.8113, 0.8075, 0.8057, 0.1928, 0.6539, 0.1944, 0.6539, 0.1944, 0.8102, 0.1928, 0.8102, 0.1928, 0.4977, 0.1944, 0.4977, 0.1944, 0.6539, 0.1928, 0.6539, 0.1928, 0.3414, 0.1944, 0.3414, 0.1944, 0.4977, 0.1928, 0.4977, 0.1928, 0.1852, 0.1944, 0.1852, 0.1944, 0.3414, 0.1928, 0.3414, 0.1928, 0.02897, 0.1944, 0.02897, 0.1944, 0.1852, 0.1928, 0.1852, 0.1972, 0.3312, 0.1786, 0.3312, 0.1786, 0.1726, 0.1972, 0.1726, 0.1972, 0.4897, 0.1786, 0.4897, 0.1786, 0.3312, 0.1972, 0.3312, 0.1972, 0.6482, 0.1786, 0.6482, 0.1786, 0.4897, 0.1972, 0.4897, 0.1972, 0.8067, 0.1786, 0.8067, 0.1786, 0.6482, 0.1972, 0.6482, 0.1972, 0.9653, 0.1786, 0.9653, 0.1786, 0.8067, 0.1972, 0.8067, 0.1972, 0.1726, 0.1786, 0.1726, 0.1786, 0.01411, 0.1972, 0.01411, 0.1928, 0.8102, 0.1944, 0.8102, 0.1944, 0.9664, 0.1928, 0.9664, 0.4919, 0.8191, 0.5424, 0.8189, 0.5473, 0.8241, 0.5289, 0.9246])
me_cube_001.materials.append(mat_page_left)
me_cube_001.use_remesh_preserve_volume = False
me_cube_001.use_remesh_preserve_attributes = False
me_cube_001.use_mirror_vertex_groups = False
me_cube_001.update()
arm_armature = bpy.data.armatures.new('Armature')  # bones are not reproduced

# ---- objects
ob_book_armature = bpy.data.objects.new('Book_armature', arm_armature)
ob_pages_r = bpy.data.objects.new('pages.R', me_cube_004)
ob_cover = bpy.data.objects.new('Cover', me_cube)
ob_pages_l = bpy.data.objects.new('pages.L', me_cube_001)

# ---- transforms, parenting, visibility, modifiers, constraints
ob_book_armature.location = (0.0, 0.0, 0.0)
ob_book_armature.display_type = 'WIRE'
ob_book_armature.show_in_front = True
ob_book_armature.lineart.crease_threshold = 0.0
ob_pages_r.parent = ob_book_armature
ob_pages_r.location = (-0.1118, 0.0, 0.7053)
ob_pages_r.rotation_euler = (0.0, 0.0, 3.142)
ob_pages_r.scale = (0.9565, 8.941, 5.783)
ob_pages_r.lineart.crease_threshold = 0.0
_vg = ob_pages_r.vertex_groups.new(name='DEF_edge')
_vg.add([0, 2, 4, 6, 8, 9, 10, 11, 12, 58, 59, 60, 61, 62], 1.0, 'REPLACE')
_vg = ob_pages_r.vertex_groups.new(name='DEF_cover.R')
_vg.add([5, 7, 14, 15, 25, 26, 33, 34, 35, 36, 37, 38, 39, 40, 41, 42, 53, 54, 55, 56, 57, 63, 64, 65, 66, 67, 68, 69, 70, 71, 72, 73, 74, 75, 76, 77, 78, 79, 80, 81, 82, 83, 84, 85, 86, 87, 88, 89, 90, 91, 92, 93, 94, 95, 96, 97, 99, 100, 107, 108, 109, 110, 111], 1.0, 'REPLACE')
_vg = ob_pages_r.vertex_groups.new(name='end_pages.R')
_vg.add([1, 3, 17, 18, 19, 20, 21, 22, 23, 48, 49, 50, 51, 52], 1.0, 'REPLACE')
_vg = ob_pages_r.vertex_groups.new(name='end_pages1.R')
_vg.add([16, 24, 43, 44, 45, 46, 47], 1.0, 'REPLACE')
_vg = ob_pages_r.vertex_groups.new(name='bump.R')
_vg.add([13, 27, 28, 29, 30, 31, 32, 98, 101, 102, 103, 104, 105, 106], 1.0, 'REPLACE')
_m = ob_pages_r.modifiers.new('Armature', 'ARMATURE')
_m.object = ob_book_armature
ob_cover.parent = ob_book_armature
ob_cover.location = (0.0, 0.0, 0.0)
ob_cover.lineart.crease_threshold = 0.0
_vg = ob_cover.vertex_groups.new(name='DEF_edge')
_vg.add([4, 5, 6, 7, 22, 23, 32, 33, 40, 41, 42, 43, 48, 49, 50, 51, 64, 65, 68, 69, 76, 78, 80, 81], 1.0, 'REPLACE')
_vg = ob_cover.vertex_groups.new(name='DEF_cover.L')
_vg.add([0, 1, 2, 3, 8, 9, 10, 11, 12, 13, 14, 15, 16, 17, 18, 19, 20, 21, 24, 25, 26, 27, 28, 29, 30, 31, 34, 35, 36, 37, 38, 39], 1.0, 'REPLACE')
_vg = ob_cover.vertex_groups.new(name='DEF_cover.R')
_vg.add([44, 45, 46, 47, 52, 53, 54, 55, 56, 57, 58, 59, 60, 61, 62, 63, 66, 67, 70, 71, 72, 73, 74, 75, 77, 79, 82, 83, 84, 85, 86, 87], 1.0, 'REPLACE')
_m = ob_cover.modifiers.new('Armature', 'ARMATURE')
_m.object = ob_book_armature
ob_pages_l.parent = ob_book_armature
ob_pages_l.location = (0.11, 0.0, 0.7053)
ob_pages_l.scale = (0.9565, 8.941, 5.783)
ob_pages_l.lineart.crease_threshold = 0.0
_vg = ob_pages_l.vertex_groups.new(name='DEF_edge')
_vg.add([0, 2, 4, 6, 8, 9, 10, 11, 12, 58, 59, 60, 61, 62], 1.0, 'REPLACE')
_vg = ob_pages_l.vertex_groups.new(name='DEF_cover.L')
_vg.add([5, 7, 14, 15, 25, 26, 33, 34, 35, 36, 37, 38, 39, 40, 41, 42, 53, 54, 55, 56, 57, 63, 64, 65, 66, 67, 68, 69, 70, 71, 72, 73, 74, 75, 76, 77, 78, 79, 80, 81, 82, 83, 84, 85, 86, 87, 88, 89, 90, 91, 92, 93, 94, 95, 96, 97, 99, 100, 107, 108, 109, 110, 111], 1.0, 'REPLACE')
_vg = ob_pages_l.vertex_groups.new(name='end_pages.L')
_vg.add([1, 3, 17, 18, 19, 20, 21, 22, 23, 48, 49, 50, 51, 52], 1.0, 'REPLACE')
_vg = ob_pages_l.vertex_groups.new(name='end_pages1.L')
_vg.add([16, 24, 43, 44, 45, 46, 47], 1.0, 'REPLACE')
_vg = ob_pages_l.vertex_groups.new(name='bump.L')
_vg.add([13, 27, 28, 29, 30, 31, 32, 98, 101, 102, 103, 104, 105, 106], 1.0, 'REPLACE')
_m = ob_pages_l.modifiers.new('Armature', 'ARMATURE')
_m.object = ob_book_armature

# ---- collection membership
col_collection_1.objects.link(ob_book_armature)
col_collection_1.objects.link(ob_pages_r)
col_collection_1.objects.link(ob_cover)
col_collection_1.objects.link(ob_pages_l)

# ---- scene / render settings (as saved in the file)
scene.frame_start = 0; scene.frame_end = 30; scene.frame_set(27)
scene.render.engine = 'CYCLES'
scene.render.resolution_percentage = 50
scene.render.dither_intensity = 0.0
scene.cycles.use_denoising = False
scene.cycles.samples = 128
scene.cycles.sampling_pattern = 'TABULATED_SOBOL'
scene.cycles.use_adaptive_sampling = False
scene.cycles.use_light_tree = False
scene.cycles.blur_glossy = 0.0
scene.cycles.sample_clamp_indirect = 0.0
scene.view_settings.view_transform = 'Standard'
bpy.context.view_layer.update()

# ---- added for rendering (the .blend has no active camera and no usable light): camera, sun
cam_auto = bpy.data.cameras.new('AutoCamera')
cam_auto.lens = 50.0
cam_auto.sensor_width = 36.0
cam_auto.clip_end = 1000.0
ob_auto_camera = bpy.data.objects.new('AutoCamera', cam_auto)
scene.collection.objects.link(ob_auto_camera)
ob_auto_camera.location = (0.301043, -0.361245, 0.329583)
ob_auto_camera.rotation_euler = (1.09748, -7.21219e-08, 0.694738)
scene.camera = ob_auto_camera
light_auto_sun = bpy.data.lights.new('AutoSun', 'SUN')
light_auto_sun.energy = 3.0
light_auto_sun.angle = 0.0523599
ob_auto_sun = bpy.data.objects.new('AutoSun', light_auto_sun)
scene.collection.objects.link(ob_auto_sun)
ob_auto_sun.rotation_euler = (0.872665, 0.174533, 0.523599)
bpy.context.view_layer.update()
